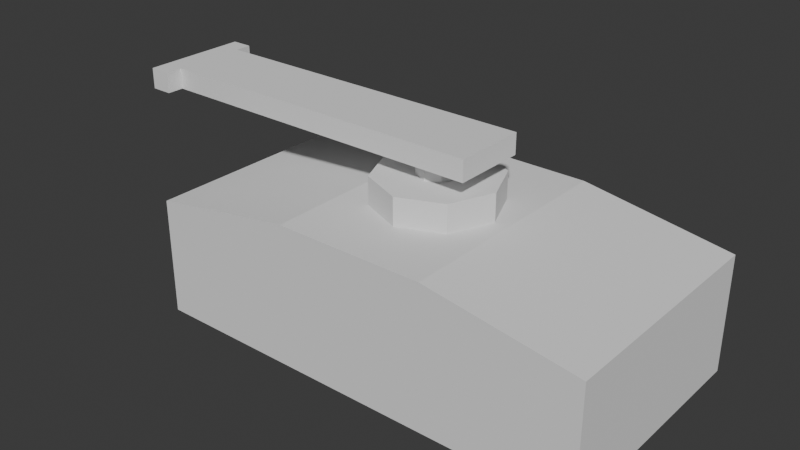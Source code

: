 # Source: tanks.blend  (saved by Blender 4.2.66; exported with 4.5.12 LTS)
import bpy
from mathutils import Matrix  # noqa: F401  (used for matrix-valued properties, if any)

bpy.ops.wm.read_factory_settings(use_empty=True)
scene = bpy.context.scene
scene.name = 'Scene'

# ---- collections
col_collection = bpy.data.collections.new('Collection'); scene.collection.children.link(col_collection)

# ---- world
world_world = bpy.data.worlds.new('World'); scene.world = world_world
world_world.use_nodes = True; world_world.node_tree.nodes.clear()
_N = world_world.node_tree.nodes; _L = world_world.node_tree.links
n0 = _N.new('ShaderNodeOutputWorld'); n0.name = 'World Output'; n0.location = (300, 300)
n1 = _N.new('ShaderNodeBackground'); n1.name = 'Background'; n1.location = (10, 300)
n1.inputs[0].default_value = (0.05088, 0.05088, 0.05088, 1.0)
_L.new(n1.outputs[0], n0.inputs[0])
n0.is_active_output = True
world_world.color = (0.05088, 0.05088, 0.05088)
world_world.sun_shadow_jitter_overblur = 0.0

# ---- meshes
me_bodymesh = bpy.data.meshes.new('BodyMesh')
me_bodymesh.from_pydata([(-1.642, -0.8732, 0.0), (-1.642, -0.8732, 0.8585), (-1.642, 0.8732, 0.0), (-1.642, 0.8732, 0.8585), (1.642, -0.8732, 0.0), (1.642, -0.8732, 0.8585), (1.642, 0.8732, 0.0), (1.642, 0.8732, 0.8585), (0.5474, 0.8732, 0.0), (-0.5474, 0.8732, 0.0), (-0.5474, 0.8732, 1.034), (0.5474, 0.8732, 1.034), (-0.5474, -0.8732, 0.0), (0.5474, -0.8732, 0.0), (0.5474, -0.8732, 1.034), (-0.5474, -0.8732, 1.034)], [], [(1, 2, 0), (8, 7, 6), (7, 4, 6), (12, 1, 0), (6, 13, 8), (3, 15, 10), (11, 5, 7), (10, 14, 11), (9, 0, 2), (8, 12, 9), (5, 13, 4), (14, 12, 13), (3, 9, 2), (10, 8, 9), (1, 3, 2), (8, 11, 7), (7, 5, 4), (12, 15, 1), (6, 4, 13), (3, 1, 15), (11, 14, 5), (10, 15, 14), (9, 12, 0), (8, 13, 12), (5, 14, 13), (14, 15, 12), (3, 10, 9), (10, 11, 8)])
_uv = me_bodymesh.uv_layers.new(name='UVMap')
_uv.uv.foreach_set('vector', [0.625, 0.0, 0.375, 0.25, 0.375, 0.0, 0.375, 0.4167, 0.625, 0.5, 0.375, 0.5, 0.625, 0.5, 0.375, 0.75, 0.375, 0.5, 0.375, 0.9167, 0.625, 1.0, 0.375, 1.0, 0.375, 0.5, 0.2917, 0.75, 0.2917, 0.5, 0.875, 0.5, 0.7917, 0.75, 0.7917, 0.5, 0.7083, 0.5, 0.625, 0.75, 0.625, 0.5, 0.7917, 0.5, 0.7083, 0.75, 0.7083, 0.5, 0.2083, 0.5, 0.125, 0.75, 0.125, 0.5, 0.2917, 0.5, 0.2083, 0.75, 0.2083, 0.5, 0.625, 0.75, 0.375, 0.8333, 0.375, 0.75, 0.625, 0.8333, 0.375, 0.9167, 0.375, 0.8333, 0.625, 0.25, 0.375, 0.3333, 0.375, 0.25, 0.625, 0.3333, 0.375, 0.4167, 0.375, 0.3333, 0.625, 0.0, 0.625, 0.25, 0.375, 0.25, 0.375, 0.4167, 0.625, 0.4167, 0.625, 0.5, 0.625, 0.5, 0.625, 0.75, 0.375, 0.75, 0.375, 0.9167, 0.625, 0.9167, 0.625, 1.0, 0.375, 0.5, 0.375, 0.75, 0.2917, 0.75, 0.875, 0.5, 0.875, 0.75, 0.7917, 0.75, 0.7083, 0.5, 0.7083, 0.75, 0.625, 0.75, 0.7917, 0.5, 0.7917, 0.75, 0.7083, 0.75, 0.2083, 0.5, 0.2083, 0.75, 0.125, 0.75, 0.2917, 0.5, 0.2917, 0.75, 0.2083, 0.75, 0.625, 0.75, 0.625, 0.8333, 0.375, 0.8333, 0.625, 0.8333, 0.625, 0.9167, 0.375, 0.9167, 0.625, 0.25, 0.625, 0.3333, 0.375, 0.3333, 0.625, 0.3333, 0.625, 0.4167, 0.375, 0.4167])
me_bodymesh.update()
me_turretmesh = bpy.data.meshes.new('TurretMesh')
me_turretmesh.from_pydata([(0.0, 0.4455, 1.034), (-0.315, 0.315, 1.034), (-0.4455, -2.98e-08, 1.034), (-0.315, -0.315, 1.034), (0.0, -0.4455, 1.034), (0.315, -0.315, 1.034), (0.4455, -2.98e-08, 1.034), (0.315, 0.315, 1.034), (-0.315, 0.315, 1.236), (0.0, 0.4455, 1.236), (-0.4455, -2.98e-08, 1.236), (-0.315, -0.315, 1.236), (0.0, -0.4455, 1.236), (0.315, -0.315, 1.236), (0.4455, -2.98e-08, 1.236), (0.315, 0.315, 1.236), (-0.1051, 0.1051, 1.236), (-7.448e-09, 0.1486, 1.236), (-0.1486, 2.534e-07, 1.236), (-0.1051, -0.1051, 1.236), (-7.448e-09, -0.1486, 1.236), (0.1051, -0.1051, 1.236), (0.1486, 2.534e-07, 1.236), (0.1051, 0.1051, 1.236), (-0.1051, 0.1051, 1.418), (-7.448e-09, 0.1486, 1.418), (-0.1486, 2.534e-07, 1.418), (-0.1051, -0.1051, 1.418), (-7.448e-09, -0.1486, 1.418), (0.1051, -0.1051, 1.418), (0.1486, 2.534e-07, 1.418), (0.1051, 0.1051, 1.418), (-2.273, -0.2712, 1.38), (-2.273, -0.2712, 1.532), (-2.273, 0.2713, 1.38), (-2.273, 0.2713, 1.532), (0.3903, -0.2712, 1.38), (0.3903, -0.2712, 1.532), (0.3903, 0.2713, 1.38), (0.3903, 0.2713, 1.532), (-2.117, 0.2713, 1.38), (-2.117, 0.2713, 1.532), (-2.117, -0.2712, 1.38), (-2.117, -0.2712, 1.532), (-2.273, -0.3938, 1.38), (-2.273, -0.3938, 1.532), (-2.273, 0.3938, 1.532), (-2.273, 0.3938, 1.38), (-2.117, 0.3938, 1.38), (-2.117, -0.3938, 1.532), (-2.117, 0.3938, 1.532), (-2.117, -0.3938, 1.38)], [], [(12, 14, 9), (5, 12, 4), (3, 10, 2), (1, 9, 0), (0, 15, 7), (6, 13, 5), (4, 11, 3), (2, 8, 1), (7, 14, 6), (18, 17, 22), (41, 37, 39), (19, 26, 18), (16, 25, 17), (17, 31, 23), (22, 29, 21), (20, 27, 19), (18, 24, 16), (23, 30, 22), (21, 28, 20), (33, 34, 32), (41, 38, 40), (39, 36, 38), (43, 51, 42), (38, 42, 40), (35, 43, 41), (40, 32, 34), (37, 42, 36), (33, 49, 43), (49, 44, 51), (46, 48, 47), (42, 44, 32), (35, 47, 34), (32, 45, 33), (40, 50, 41), (34, 48, 40), (41, 46, 35), (9, 8, 10), (10, 11, 12), (12, 13, 14), (14, 15, 9), (9, 10, 12), (5, 13, 12), (3, 11, 10), (1, 8, 9), (0, 9, 15), (6, 14, 13), (4, 12, 11), (2, 10, 8), (7, 15, 14), (18, 16, 17), (17, 23, 22), (22, 21, 20), (20, 19, 22), (19, 18, 22), (41, 43, 37), (19, 27, 26), (16, 24, 25), (17, 25, 31), (22, 30, 29), (20, 28, 27), (18, 26, 24), (23, 31, 30), (21, 29, 28), (33, 35, 34), (41, 39, 38), (39, 37, 36), (43, 49, 51), (38, 36, 42), (35, 33, 43), (40, 42, 32), (37, 43, 42), (33, 45, 49), (49, 45, 44), (46, 50, 48), (42, 51, 44), (35, 46, 47), (32, 44, 45), (40, 48, 50), (34, 47, 48), (41, 50, 46)])
_uv = me_turretmesh.uv_layers.new(name='UVMap')
_uv.uv.foreach_set('vector', [0.0, 0.0, 0.0, 0.0, 0.0, 0.0, 0.0, 0.0, 0.0, 0.0, 0.0, 0.0, 0.0, 0.0, 0.0, 0.0, 0.0, 0.0, 0.0, 0.0, 0.0, 0.0, 0.0, 0.0, 0.0, 0.0, 0.0, 0.0, 0.0, 0.0, 0.0, 0.0, 0.0, 0.0, 0.0, 0.0, 0.0, 0.0, 0.0, 0.0, 0.0, 0.0, 0.0, 0.0, 0.0, 0.0, 0.0, 0.0, 0.0, 0.0, 0.0, 0.0, 0.0, 0.0, 0.0, 0.0, 0.0, 0.0, 0.0, 0.0, 0.8604, 0.5, 0.625, 0.75, 0.625, 0.5, 0.0, 0.0, 0.0, 0.0, 0.0, 0.0, 0.0, 0.0, 0.0, 0.0, 0.0, 0.0, 0.0, 0.0, 0.0, 0.0, 0.0, 0.0, 0.0, 0.0, 0.0, 0.0, 0.0, 0.0, 0.0, 0.0, 0.0, 0.0, 0.0, 0.0, 0.0, 0.0, 0.0, 0.0, 0.0, 0.0, 0.0, 0.0, 0.0, 0.0, 0.0, 0.0, 0.0, 0.0, 0.0, 0.0, 0.0, 0.0, 0.625, 0.0, 0.375, 0.25, 0.375, 0.0, 0.625, 0.2646, 0.375, 0.5, 0.375, 0.2646, 0.625, 0.5, 0.375, 0.75, 0.375, 0.5, 0.625, 0.9854, 0.375, 0.9854, 0.375, 0.9854, 0.375, 0.5, 0.1396, 0.75, 0.1396, 0.5, 0.875, 0.5, 0.8604, 0.75, 0.8604, 0.5, 0.1396, 0.5, 0.125, 0.75, 0.125, 0.5, 0.625, 0.75, 0.375, 0.9854, 0.375, 0.75, 0.875, 0.75, 0.8604, 0.75, 0.8604, 0.75, 0.625, 0.9854, 0.375, 1.0, 0.375, 0.9854, 0.625, 0.25, 0.375, 0.2646, 0.375, 0.25, 0.1396, 0.75, 0.125, 0.75, 0.125, 0.75, 0.625, 0.25, 0.375, 0.25, 0.375, 0.25, 0.375, 0.0, 0.625, 0.0, 0.625, 0.0, 0.375, 0.2646, 0.625, 0.2646, 0.625, 0.2646, 0.125, 0.5, 0.1396, 0.5, 0.1396, 0.5, 0.8604, 0.5, 0.875, 0.5, 0.875, 0.5, 0.0, 0.0, 0.0, 0.0, 0.0, 0.0, 0.0, 0.0, 0.0, 0.0, 0.0, 0.0, 0.0, 0.0, 0.0, 0.0, 0.0, 0.0, 0.0, 0.0, 0.0, 0.0, 0.0, 0.0, 0.0, 0.0, 0.0, 0.0, 0.0, 0.0, 0.0, 0.0, 0.0, 0.0, 0.0, 0.0, 0.0, 0.0, 0.0, 0.0, 0.0, 0.0, 0.0, 0.0, 0.0, 0.0, 0.0, 0.0, 0.0, 0.0, 0.0, 0.0, 0.0, 0.0, 0.0, 0.0, 0.0, 0.0, 0.0, 0.0, 0.0, 0.0, 0.0, 0.0, 0.0, 0.0, 0.0, 0.0, 0.0, 0.0, 0.0, 0.0, 0.0, 0.0, 0.0, 0.0, 0.0, 0.0, 0.0, 0.0, 0.0, 0.0, 0.0, 0.0, 0.0, 0.0, 0.0, 0.0, 0.0, 0.0, 0.0, 0.0, 0.0, 0.0, 0.0, 0.0, 0.0, 0.0, 0.0, 0.0, 0.0, 0.0, 0.0, 0.0, 0.0, 0.0, 0.0, 0.0, 0.8604, 0.5, 0.8604, 0.75, 0.625, 0.75, 0.0, 0.0, 0.0, 0.0, 0.0, 0.0, 0.0, 0.0, 0.0, 0.0, 0.0, 0.0, 0.0, 0.0, 0.0, 0.0, 0.0, 0.0, 0.0, 0.0, 0.0, 0.0, 0.0, 0.0, 0.0, 0.0, 0.0, 0.0, 0.0, 0.0, 0.0, 0.0, 0.0, 0.0, 0.0, 0.0, 0.0, 0.0, 0.0, 0.0, 0.0, 0.0, 0.0, 0.0, 0.0, 0.0, 0.0, 0.0, 0.625, 0.0, 0.625, 0.25, 0.375, 0.25, 0.625, 0.2646, 0.625, 0.5, 0.375, 0.5, 0.625, 0.5, 0.625, 0.75, 0.375, 0.75, 0.625, 0.9854, 0.625, 0.9854, 0.375, 0.9854, 0.375, 0.5, 0.375, 0.75, 0.1396, 0.75, 0.875, 0.5, 0.875, 0.75, 0.8604, 0.75, 0.1396, 0.5, 0.1396, 0.75, 0.125, 0.75, 0.625, 0.75, 0.625, 0.9854, 0.375, 0.9854, 0.875, 0.75, 0.875, 0.75, 0.8604, 0.75, 0.625, 0.9854, 0.625, 1.0, 0.375, 1.0, 0.625, 0.25, 0.625, 0.2646, 0.375, 0.2646, 0.1396, 0.75, 0.1396, 0.75, 0.125, 0.75, 0.625, 0.25, 0.625, 0.25, 0.375, 0.25, 0.375, 0.0, 0.375, 0.0, 0.625, 0.0, 0.375, 0.2646, 0.375, 0.2646, 0.625, 0.2646, 0.125, 0.5, 0.125, 0.5, 0.1396, 0.5, 0.8604, 0.5, 0.8604, 0.5, 0.875, 0.5])
me_turretmesh.update()

# ---- objects
ob_body = bpy.data.objects.new('Body', me_bodymesh)
ob_turret = bpy.data.objects.new('Turret', me_turretmesh)
ob_tank = bpy.data.objects.new('Tank', None)

# ---- transforms, parenting, visibility, modifiers, constraints
ob_body.parent = ob_tank
ob_body.location = (0.0, 0.0, 0.0)
ob_turret.parent = ob_tank
ob_turret.location = (0.0, 0.0, 0.0)
ob_tank.location = (0.0, 0.0, 0.0)

# ---- collection membership
col_collection.objects.link(ob_body)
col_collection.objects.link(ob_turret)
col_collection.objects.link(ob_tank)

# ---- scene / render settings (as saved in the file)
scene.frame_start = 1; scene.frame_end = 250; scene.frame_set(1)
scene.render.engine = 'BLENDER_EEVEE_NEXT'
bpy.context.view_layer.update()

# ---- added for rendering (the .blend has no active camera and no usable light): camera, sun
cam_auto = bpy.data.cameras.new('AutoCamera')
cam_auto.lens = 50.0
cam_auto.sensor_width = 36.0
cam_auto.clip_end = 1000.0
ob_auto_camera = bpy.data.objects.new('AutoCamera', cam_auto)
scene.collection.objects.link(ob_auto_camera)
ob_auto_camera.location = (3.89678, -5.05461, 4.13594)
ob_auto_camera.rotation_euler = (1.09748, -7.21219e-08, 0.694738)
scene.camera = ob_auto_camera
light_auto_sun = bpy.data.lights.new('AutoSun', 'SUN')
light_auto_sun.energy = 3.0
light_auto_sun.angle = 0.0523599
ob_auto_sun = bpy.data.objects.new('AutoSun', light_auto_sun)
scene.collection.objects.link(ob_auto_sun)
ob_auto_sun.rotation_euler = (0.872665, 0.174533, 0.523599)
bpy.context.view_layer.update()
